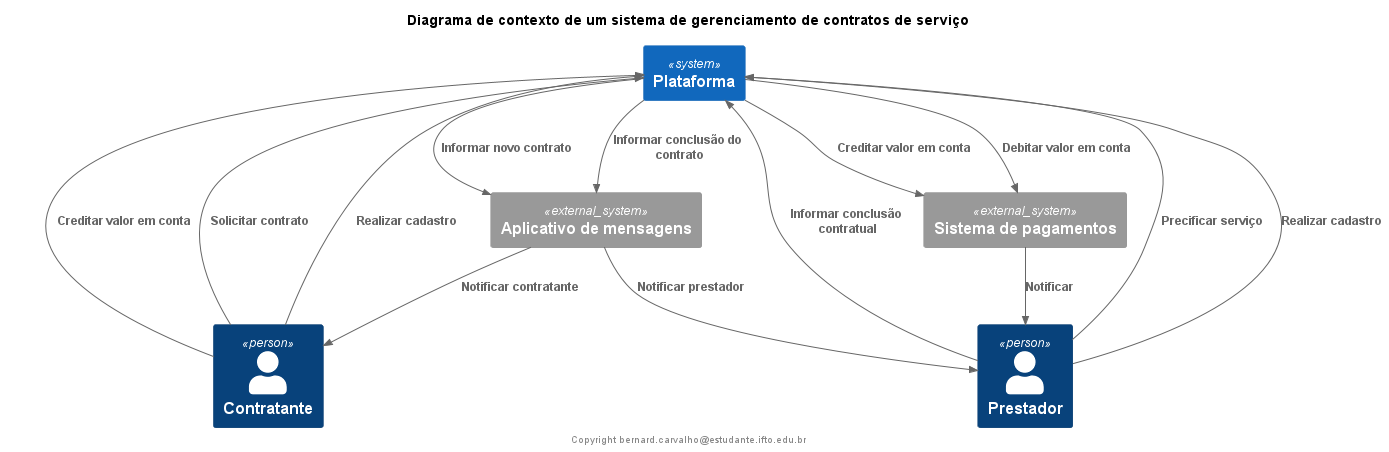

The diagram above was rendered by PlantUML. Its source (embedded in the PNG):
@startuml diagrama de contexto
!include https://raw.githubusercontent.com/plantuml-stdlib/C4-PlantUML/master/C4_Context.puml
title Diagrama de contexto de um sistema de gerenciamento de contratos de serviço
footer Copyright bernard.carvalho@estudante.ifto.edu.br

    'Person(author, "author")
    'System(blog, "Acme Blog")

    'Rel(author, blog, "Create Post")
    'Rel(author, blog, "Update Post", "http")

    'Person_Ext(reader, "reader")


System(plataforma, "Plataforma")
System_Ext(mensageria, "Aplicativo de mensagens")
System_Ext(pagamento, "Sistema de pagamentos")

Person(contratante, "Contratante")
Person(prestador, "Prestador")

Rel(contratante, plataforma,"Solicitar contrato")
Rel(prestador, plataforma, "Precificar serviço")
Rel(plataforma, mensageria, "Informar novo contrato")
Rel(mensageria, prestador, "Notificar prestador")

'Rel(prestador, plataforma, "Firmar contrato")
'Rel(contratante, plataforma, "Cancelar contrato")

Rel(contratante, plataforma, "Realizar cadastro")
Rel(prestador, plataforma, "Realizar cadastro")

Rel(prestador, plataforma, "Informar conclusão contratual")
Rel(plataforma, mensageria, "Informar conclusão do contrato")
Rel(mensageria, contratante, "Notificar contratante")

Rel(contratante, plataforma, "Creditar valor em conta")
Rel(plataforma, pagamento, "Creditar valor em conta")
Rel(plataforma, pagamento, "Debitar valor em conta")

Rel(pagamento, prestador, "Notificar")







@enduml